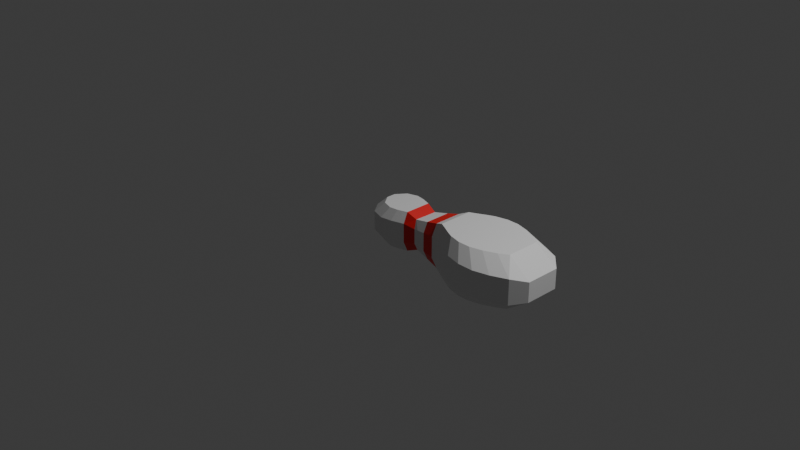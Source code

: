 # Source: QUILLES.blend  (saved by Blender 4.0.36; exported with 4.5.12 LTS)
import bpy
from mathutils import Matrix  # noqa: F401  (used for matrix-valued properties, if any)

bpy.ops.wm.read_factory_settings(use_empty=True)
scene = bpy.context.scene
scene.name = 'Scene'

# ---- collections
col_collection = bpy.data.collections.new('Collection'); scene.collection.children.link(col_collection)

# ---- materials (node trees are filled in below, after node groups)
mat_material_001 = bpy.data.materials.new('Material.001')
mat_material_001.use_transparent_shadow = False
mat_material_002 = bpy.data.materials.new('Material.002')
mat_material_002.use_transparent_shadow = False

# ---- material node trees
mat_material_001.use_nodes = True; mat_material_001.node_tree.nodes.clear()
_N = mat_material_001.node_tree.nodes; _L = mat_material_001.node_tree.links
n0 = _N.new('ShaderNodeBsdfPrincipled'); n0.name = 'Principled BSDF'; n0.location = (10, 300)
n0.inputs[3].default_value = 1.45
n1 = _N.new('ShaderNodeOutputMaterial'); n1.name = 'Material Output'; n1.location = (300, 300)
_L.new(n0.outputs[0], n1.inputs[0])
n1.is_active_output = True
mat_material_002.use_nodes = True; mat_material_002.node_tree.nodes.clear()
_N = mat_material_002.node_tree.nodes; _L = mat_material_002.node_tree.links
n0 = _N.new('ShaderNodeBsdfPrincipled'); n0.name = 'Principled BSDF'; n0.location = (10, 300)
n0.inputs[0].default_value = (0.8, 0.01828, 0.02053, 1.0)
n0.inputs[3].default_value = 1.45
n1 = _N.new('ShaderNodeOutputMaterial'); n1.name = 'Material Output'; n1.location = (300, 300)
_L.new(n0.outputs[0], n1.inputs[0])
n1.is_active_output = True

# ---- world
world_world = bpy.data.worlds.new('World'); scene.world = world_world
world_world.use_nodes = True; world_world.node_tree.nodes.clear()
_N = world_world.node_tree.nodes; _L = world_world.node_tree.links
n0 = _N.new('ShaderNodeOutputWorld'); n0.name = 'World Output'; n0.location = (300, 300)
n1 = _N.new('ShaderNodeBackground'); n1.name = 'Background'; n1.location = (10, 300)
n1.inputs[0].default_value = (0.05088, 0.05088, 0.05088, 1.0)
_L.new(n1.outputs[0], n0.inputs[0])
n0.is_active_output = True
world_world.color = (0.05088, 0.05088, 0.05088)
world_world.use_sun_shadow = False
world_world.sun_shadow_jitter_overblur = 0.0

# ---- cameras
cam_camera = bpy.data.cameras.new('Camera')
cam_camera.clip_end = 100.0
cam_camera.ortho_scale = 7.314

# ---- lights
light_light = bpy.data.lights.new('Light', 'POINT')
light_light.transmission_factor = 0.0
light_light.use_soft_falloff = False
light_light.energy = 1000.0
light_light.shadow_soft_size = 0.1
light_light.shadow_maximum_resolution = 0.006
light_light.use_absolute_resolution = True

# ---- meshes
me_plane = bpy.data.meshes.new('Plane')
me_plane.from_pydata([(-0.25, -0.06516, -0.0001849), (0.2654, -0.1886, -0.0001849), (-0.25, 0.06516, -0.0001849), (0.2654, 0.1886, -0.0001849), (0.0, -0.25, -0.0001849), (0.0, 0.25, -0.0001849), (-0.25, 0.0, -0.0001849), (-0.03747, 1.637e-10, -0.2103), (-0.1156, -0.04933, -0.2103), (-0.1468, 0.2026, -0.0001849), (-0.1468, -0.2026, -0.0001849), (0.1683, -0.1754, -0.2103), (0.125, -0.2317, -0.0001849), (0.125, 0.2317, -0.0001849), (0.2699, 0.1428, -0.2103), (0.6688, -0.1985, 0.0001858), (0.694, 0.1985, 0.0001858), (0.01568, 0.1534, -0.2103), (0.868, -0.2908, -0.0002332), (0.868, 0.2908, -0.0002332), (0.0737, -0.1893, -0.2103), (1.073, -0.3942, -0.0002332), (1.073, 0.3942, -0.0002332), (-0.03747, -0.1534, -0.2103), (0.3924, -0.163, 0.0002869), (0.1683, 0.1754, -0.2103), (0.3851, 0.163, 0.0002869), (0.7661, -0.24, -0.0002332), (0.0737, 0.1893, -0.2103), (0.7661, 0.24, -0.0002332), (0.9704, -0.3457, -0.0002332), (0.0737, 1.637e-10, -0.2103), (0.9704, 0.3457, -0.0002332), (1.76, -0.3181, -0.0002332), (1.76, 0.3181, -0.0002332), (-0.1156, 1.637e-10, -0.2103), (1.417, -0.437, -0.0002332), (-0.1156, 0.04933, -0.2103), (1.417, 0.437, -0.0002332), (0.2699, 1.637e-10, -0.2103), (1.245, 0.437, -0.0002332), (1.245, -0.437, -0.0002332), (1.589, -0.3924, -0.0002332), (0.2699, -0.1428, -0.2103), (1.589, 0.3924, -0.0002332), (1.886, -0.1874, -0.0001864), (1.886, 0.1874, -0.0001864), (1.886, 0.0, -0.0001864), (-0.25, -0.06516, 0.1021), (0.2654, -0.1886, 0.1021), (-0.25, 0.06516, 0.1021), (0.2654, 0.1886, 0.1021), (0.0, -0.25, 0.1021), (0.0, 0.25, 0.1021), (-0.25, 0.0, 0.1021), (-0.1468, 0.2026, 0.1021), (-0.1468, -0.2026, 0.1021), (0.0, 0.25, -0.102), (0.125, -0.2317, 0.1021), (0.125, 0.2317, 0.1021), (0.125, 0.2317, -0.102), (0.6688, -0.1985, 0.1147), (0.694, 0.1985, 0.1147), (0.0, -0.25, -0.102), (0.868, -0.2908, 0.1351), (0.868, 0.2908, 0.1351), (-0.1468, -0.2026, -0.102), (1.073, -0.3942, 0.1351), (1.073, 0.3942, 0.1351), (-0.25, 0.06516, -0.102), (0.3924, -0.163, 0.07867), (-0.1468, 0.2026, -0.102), (0.3851, 0.163, 0.07867), (0.7661, -0.24, 0.1351), (0.2654, 0.1886, -0.102), (0.7661, 0.24, 0.1351), (0.9704, -0.3457, 0.1351), (0.9704, 0.3457, 0.1351), (1.76, -0.3181, 0.1351), (1.76, 0.3181, 0.1351), (0.2654, -0.1886, -0.102), (1.417, -0.437, 0.1351), (0.125, -0.2317, -0.102), (1.417, 0.437, 0.1351), (-0.25, -0.06516, -0.102), (1.245, 0.437, 0.1351), (1.245, -0.437, 0.1351), (1.589, -0.3924, 0.1351), (-0.25, 0.0, -0.102), (1.589, 0.3924, 0.1351), (1.886, -0.1874, 0.1055), (1.886, 0.1874, 0.1055), (1.886, 0.0, 0.1055), (-0.1203, -0.04994, 0.2178), (0.2702, -0.1446, 0.2178), (-0.1203, 0.04994, 0.2178), (0.2702, 0.1446, 0.2178), (0.0713, -0.1916, 0.2178), (0.0713, 0.1916, 0.2178), (-0.1203, 0.0, 0.2178), (0.2702, 0.0, 0.2178), (0.0713, 0.0, 0.2178), (-0.04124, 0.1553, 0.2178), (-0.04124, -0.1553, 0.2178), (-0.04124, 0.0, 0.2178), (0.1671, -0.1776, 0.2178), (0.1671, 0.1776, 0.2178), (0.1671, 0.0, 0.2178), (0.684, -0.1521, 0.2441), (0.684, 0.1521, 0.2441), (0.684, 0.0, 0.2441), (0.8628, -0.2229, 0.2882), (0.8628, 0.2229, 0.2882), (0.8628, 0.0, 0.2882), (1.02, -0.3021, 0.2882), (1.02, 0.3021, 0.2882), (1.02, 0.0, 0.2882), (0.3765, -0.1249, 0.1673), (0.3814, 0.0, 0.1673), (0.3837, 0.1249, 0.1673), (0.7847, -0.184, 0.2882), (0.7847, 0.0, 0.2882), (0.7847, 0.184, 0.2882), (0.9413, -0.2649, 0.2882), (0.9413, 0.0, 0.2882), (0.9413, 0.2649, 0.2882), (1.547, -0.2438, 0.2882), (1.547, 0.2438, 0.2882), (1.547, 0.0, 0.2882), (1.283, -0.335, 0.2882), (1.283, 0.0, 0.2882), (1.283, 0.335, 0.2882), (1.152, 0.0, 0.2882), (1.152, 0.335, 0.2882), (1.152, -0.335, 0.2882), (1.415, -0.3007, 0.2882), (1.415, 0.0, 0.2882), (1.415, 0.3007, 0.2882), (1.643, -0.1839, 0.2882), (1.643, 0.1839, 0.2882), (1.643, 0.0, 0.2882), (0.694, 0.1985, -0.1137), (0.6688, -0.1985, -0.1137), (0.3924, -0.163, -0.07772), (0.3851, 0.163, -0.07772), (0.868, 0.2908, -0.135), (0.868, -0.2908, -0.135), (0.7661, -0.24, -0.135), (0.7661, 0.24, -0.135), (1.073, 0.3942, -0.135), (1.073, -0.3942, -0.135), (0.9704, -0.3457, -0.135), (0.9704, 0.3457, -0.135), (1.76, 0.3181, -0.135), (1.76, -0.3181, -0.135), (1.589, -0.3924, -0.135), (1.245, 0.437, -0.135), (1.245, -0.437, -0.135), (1.417, -0.437, -0.135), (1.589, 0.3924, -0.135), (1.417, 0.437, -0.135), (1.886, 0.0, -0.1054), (1.886, 0.1874, -0.1054), (1.886, -0.1874, -0.1054), (0.1683, 1.637e-10, -0.2103), (0.6857, 1.637e-10, -0.2349), (0.6857, 0.1503, -0.2349), (0.6857, -0.1503, -0.2349), (0.3933, -0.1234, -0.1607), (0.3983, 1.637e-10, -0.1671), (0.3971, 0.1234, -0.1607), (0.8626, 1.637e-10, -0.2782), (0.8626, 0.2201, -0.2782), (0.8626, -0.2201, -0.2782), (0.7854, -0.1817, -0.2782), (0.7854, 1.637e-10, -0.2782), (0.7854, 0.1817, -0.2782), (1.018, 1.637e-10, -0.2782), (1.018, 0.2984, -0.2782), (1.018, -0.2984, -0.2782), (0.9401, -0.2617, -0.2782), (0.9401, 1.637e-10, -0.2782), (0.9401, 0.2617, -0.2782), (1.538, 1.637e-10, -0.2782), (1.538, 0.2408, -0.2782), (1.538, -0.2408, -0.2782), (1.408, -0.297, -0.2782), (1.148, 1.637e-10, -0.2782), (1.148, 0.3309, -0.2782), (1.148, -0.3309, -0.2782), (1.278, -0.3309, -0.2782), (1.408, 1.637e-10, -0.2782), (1.278, 1.637e-10, -0.2782), (1.408, 0.297, -0.2782), (1.278, 0.3309, -0.2782), (1.633, 1.637e-10, -0.2782), (1.633, 0.1817, -0.2782), (1.633, -0.1817, -0.2782), (0.5364, -0.1808, 0.0002364), (0.5487, 0.1808, 0.0002364), (0.5364, -0.1808, 0.09666), (0.5487, 0.1808, 0.09666), (0.5438, -0.1385, 0.2057), (0.5438, 0.0, 0.2057), (0.5438, 0.1385, 0.2057), (0.5364, -0.1808, -0.09573), (0.5487, 0.1808, -0.09573), (0.5464, -0.1368, -0.1978), (0.5569, 1.637e-10, -0.2033), (0.5519, 0.1368, -0.1978), (0.4451, 0.1719, -0.08673), (0.4451, 0.1719, 0.08767), (0.4451, 0.1719, 0.0002617), (0.4451, -0.1719, -0.08673), (0.4451, -0.1719, 0.0002617), (0.4451, -0.1719, 0.08767)], [], [(16, 29, 148, 141), (4, 10, 66, 63), (29, 19, 145, 148), (12, 4, 63, 82), (36, 41, 157, 158), (2, 9, 71, 69), (22, 40, 156, 149), (18, 27, 147, 146), (44, 34, 153, 159), (27, 15, 142, 147), (1, 12, 82, 80), (33, 42, 155, 154), (0, 6, 88, 84), (42, 36, 158, 155), (10, 0, 84, 66), (3, 26, 144, 74), (199, 16, 141, 206), (9, 5, 57, 71), (198, 214, 24, 143, 213, 205), (41, 21, 150, 157), (24, 1, 80, 143), (40, 38, 160, 156), (19, 32, 152, 145), (34, 46, 162, 153), (32, 22, 149, 152), (21, 30, 151, 150), (6, 2, 69, 88), (45, 33, 154, 163), (30, 18, 146, 151), (47, 45, 163, 161), (78, 90, 138, 126), (64, 76, 123, 111), (90, 92, 140, 138), (89, 83, 131, 137), (59, 53, 98, 106), (92, 91, 139, 140), (51, 59, 106, 96), (75, 62, 109, 122), (56, 52, 97, 103), (65, 75, 122, 112), (52, 58, 105, 97), (86, 81, 129, 134), (55, 50, 95, 102), (85, 68, 115, 133), (73, 64, 111, 120), (79, 89, 137, 127), (61, 73, 120, 108), (58, 49, 94, 105), (87, 78, 126, 135), (54, 48, 93, 99), (81, 87, 135, 129), (48, 56, 103, 93), (72, 51, 96, 119), (201, 211, 72, 119, 204), (53, 55, 102, 98), (200, 61, 108, 202), (67, 86, 134, 114), (49, 70, 117, 94), (83, 85, 133, 131), (77, 65, 112, 125), (45, 47, 92, 90), (18, 30, 76, 64), (33, 45, 90, 78), (2, 6, 54, 50), (30, 21, 67, 76), (22, 32, 77, 68), (46, 34, 79, 91), (32, 19, 65, 77), (38, 40, 85, 83), (1, 24, 70, 49), (21, 41, 86, 67), (198, 15, 61, 200), (5, 9, 55, 53), (199, 212, 26, 72, 211, 201), (26, 3, 51, 72), (0, 10, 56, 48), (36, 42, 87, 81), (6, 0, 48, 54), (42, 33, 78, 87), (12, 1, 49, 58), (15, 27, 73, 61), (34, 44, 89, 79), (27, 18, 64, 73), (40, 22, 68, 85), (9, 2, 50, 55), (41, 36, 81, 86), (4, 12, 58, 52), (19, 29, 75, 65), (10, 4, 52, 56), (29, 16, 62, 75), (3, 13, 59, 51), (47, 46, 91, 92), (13, 5, 53, 59), (44, 38, 83, 89), (107, 100, 96, 106), (104, 101, 98, 102), (103, 97, 101, 104), (105, 94, 100, 107), (93, 103, 104, 99), (99, 104, 102, 95), (97, 105, 107, 101), (101, 107, 106, 98), (203, 202, 108, 110), (204, 203, 110, 109), (121, 120, 111, 113), (122, 121, 113, 112), (124, 123, 114, 116), (125, 124, 116, 115), (96, 100, 118, 119), (100, 94, 117, 118), (109, 110, 121, 122), (110, 108, 120, 121), (112, 113, 124, 125), (113, 111, 123, 124), (136, 135, 126, 128), (137, 136, 128, 127), (133, 132, 130, 131), (132, 134, 129, 130), (116, 114, 134, 132), (115, 116, 132, 133), (131, 130, 136, 137), (130, 129, 135, 136), (128, 126, 138, 140), (127, 128, 140, 139), (50, 54, 99, 95), (76, 67, 114, 123), (68, 77, 125, 115), (91, 79, 127, 139), (158, 157, 189, 190), (149, 156, 188, 178), (146, 147, 174, 173), (159, 153, 184, 193), (147, 142, 167, 174), (88, 69, 37, 35), (154, 155, 186, 185), (155, 158, 190, 186), (66, 84, 8, 23), (74, 144, 170, 14), (206, 141, 166, 209), (71, 57, 28, 17), (84, 88, 35, 8), (205, 213, 143, 168, 207), (157, 150, 179, 189), (80, 82, 11, 43), (143, 80, 43, 168), (156, 160, 194, 188), (145, 152, 182, 172), (153, 162, 196, 184), (152, 149, 178, 182), (150, 151, 180, 179), (163, 154, 185, 197), (151, 146, 173, 180), (69, 71, 17, 37), (161, 163, 197, 195), (160, 159, 193, 194), (63, 66, 23, 20), (162, 161, 195, 196), (60, 74, 14, 25), (13, 3, 74, 60), (46, 47, 161, 162), (5, 13, 60, 57), (38, 44, 159, 160), (164, 25, 14, 39), (7, 17, 28, 31), (23, 7, 31, 20), (11, 164, 39, 43), (8, 35, 7, 23), (35, 37, 17, 7), (20, 31, 164, 11), (31, 28, 25, 164), (208, 165, 167, 207), (209, 166, 165, 208), (175, 171, 173, 174), (176, 172, 171, 175), (181, 177, 179, 180), (182, 178, 177, 181), (14, 170, 169, 39), (39, 169, 168, 43), (166, 176, 175, 165), (165, 175, 174, 167), (172, 182, 181, 171), (171, 181, 180, 173), (191, 183, 185, 186), (193, 184, 183, 191), (188, 194, 192, 187), (187, 192, 190, 189), (177, 187, 189, 179), (178, 188, 187, 177), (194, 193, 191, 192), (192, 191, 186, 190), (183, 195, 197, 185), (184, 196, 195, 183), (82, 63, 20, 11), (148, 145, 172, 176), (141, 148, 176, 166), (57, 60, 25, 28), (170, 209, 208, 169), (169, 208, 207, 168), (142, 205, 207, 167), (144, 210, 206, 209, 170), (119, 118, 203, 204), (118, 117, 202, 203), (16, 199, 201, 62), (24, 214, 198, 200, 215, 70), (70, 215, 200, 202, 117), (62, 201, 204, 109), (15, 198, 205, 142), (26, 212, 199, 206, 210, 144)])
me_plane.polygons.foreach_set('material_index', [0, 0, 0, 0, 0, 0, 0, 0, 0, 0, 0, 0, 0, 0, 0, 1, 1, 0, 0, 0, 1, 0, 0, 0, 0, 0, 0, 0, 0, 0, 0, 0, 0, 0, 0, 0, 0, 0, 0, 0, 0, 0, 0, 0, 0, 0, 0, 0, 0, 0, 0, 0, 1, 0, 0, 1, 0, 1, 0, 0, 0, 0, 0, 0, 0, 0, 0, 0, 0, 1, 0, 1, 0, 0, 1, 0, 0, 0, 0, 0, 0, 0, 0, 0, 0, 0, 0, 0, 0, 0, 0, 0, 0, 0, 0, 0, 0, 0, 0, 0, 0, 0, 1, 1, 0, 0, 0, 0, 1, 1, 0, 0, 0, 0, 0, 0, 0, 0, 0, 0, 0, 0, 0, 0, 0, 0, 0, 0, 0, 0, 0, 0, 0, 0, 0, 0, 0, 1, 1, 0, 0, 0, 0, 0, 1, 0, 0, 0, 0, 0, 0, 0, 0, 0, 0, 0, 0, 0, 0, 0, 0, 0, 0, 0, 0, 0, 0, 0, 0, 0, 1, 1, 0, 0, 0, 0, 1, 1, 0, 0, 0, 0, 0, 0, 0, 0, 0, 0, 0, 0, 0, 0, 0, 0, 0, 0, 0, 0, 1, 0, 0, 0, 1, 0, 0, 1, 1, 0])
_uv = me_plane.uv_layers.new(name='UVMap')
_uv.uv.foreach_set('vector', [1.0, 1.0, 1.0, 1.0, 1.0, 1.0, 1.0, 1.0, 0.5, 0.0, 0.25, 0.0, 0.25, 0.0, 0.5, 0.0, 1.0, 1.0, 1.0, 1.0, 1.0, 1.0, 1.0, 1.0, 0.75, 0.0, 0.5, 0.0, 0.5, 0.0, 0.75, 0.0, 1.0, 0.0, 1.0, 0.0, 1.0, 0.0, 1.0, 0.0, 0.0, 1.0, 0.25, 1.0, 0.25, 1.0, 0.0, 1.0, 1.0, 1.0, 1.0, 1.0, 1.0, 1.0, 1.0, 1.0, 1.0, 0.0, 1.0, 0.0, 1.0, 0.0, 1.0, 0.0, 1.0, 1.0, 1.0, 1.0, 1.0, 1.0, 1.0, 1.0, 1.0, 0.0, 1.0, 0.0, 1.0, 0.0, 1.0, 0.0, 1.0, 0.0, 0.75, 0.0, 0.75, 0.0, 1.0, 0.0, 1.0, 0.0, 1.0, 0.0, 1.0, 0.0, 1.0, 0.0, 0.0, 0.0, 0.0, 0.5, 0.0, 0.5, 0.0, 0.0, 1.0, 0.0, 1.0, 0.0, 1.0, 0.0, 1.0, 0.0, 0.25, 0.0, 0.0, 0.0, 0.0, 0.0, 0.25, 0.0, 1.0, 1.0, 1.0, 1.0, 1.0, 1.0, 1.0, 1.0, 1.0, 1.0, 1.0, 1.0, 1.0, 1.0, 1.0, 1.0, 0.25, 1.0, 0.5, 1.0, 0.5, 1.0, 0.25, 1.0, 1.0, 0.0, 1.0, 0.0, 1.0, 0.0, 1.0, 0.0, 1.0, 0.0, 1.0, 0.0, 1.0, 0.0, 1.0, 0.0, 1.0, 0.0, 1.0, 0.0, 1.0, 0.0, 1.0, 0.0, 1.0, 0.0, 1.0, 0.0, 1.0, 1.0, 1.0, 1.0, 1.0, 1.0, 1.0, 1.0, 1.0, 1.0, 1.0, 1.0, 1.0, 1.0, 1.0, 1.0, 1.0, 1.0, 1.0, 1.0, 1.0, 1.0, 1.0, 1.0, 1.0, 1.0, 1.0, 1.0, 1.0, 1.0, 1.0, 1.0, 1.0, 0.0, 1.0, 0.0, 1.0, 0.0, 1.0, 0.0, 0.0, 0.5, 0.0, 1.0, 0.0, 1.0, 0.0, 0.5, 1.0, 0.0, 1.0, 0.0, 1.0, 0.0, 1.0, 0.0, 1.0, 0.0, 1.0, 0.0, 1.0, 0.0, 1.0, 0.0, 1.0, 0.5, 1.0, 0.0, 1.0, 0.0, 1.0, 0.5, 1.0, 0.0, 1.0, 0.0, 1.0, 0.0, 1.0, 0.0, 1.0, 0.0, 1.0, 0.0, 1.0, 0.0, 1.0, 0.0, 1.0, 0.0, 1.0, 0.5, 1.0, 0.5, 1.0, 0.0, 1.0, 1.0, 1.0, 1.0, 1.0, 1.0, 1.0, 1.0, 0.75, 1.0, 0.5, 1.0, 0.5, 1.0, 0.75, 1.0, 1.0, 0.5, 1.0, 1.0, 1.0, 1.0, 1.0, 0.5, 1.0, 1.0, 0.75, 1.0, 0.75, 1.0, 1.0, 1.0, 1.0, 1.0, 1.0, 1.0, 1.0, 1.0, 1.0, 1.0, 0.25, 0.0, 0.5, 0.0, 0.5, 0.0, 0.25, 0.0, 1.0, 1.0, 1.0, 1.0, 1.0, 1.0, 1.0, 1.0, 0.5, 0.0, 0.75, 0.0, 0.75, 0.0, 0.5, 0.0, 1.0, 0.0, 1.0, 0.0, 1.0, 0.0, 1.0, 0.0, 0.25, 1.0, 0.0, 1.0, 0.0, 1.0, 0.25, 1.0, 1.0, 1.0, 1.0, 1.0, 1.0, 1.0, 1.0, 1.0, 1.0, 0.0, 1.0, 0.0, 1.0, 0.0, 1.0, 0.0, 1.0, 1.0, 1.0, 1.0, 1.0, 1.0, 1.0, 1.0, 1.0, 0.0, 1.0, 0.0, 1.0, 0.0, 1.0, 0.0, 0.75, 0.0, 1.0, 0.0, 1.0, 0.0, 0.75, 0.0, 1.0, 0.0, 1.0, 0.0, 1.0, 0.0, 1.0, 0.0, 0.0, 0.5, 0.0, 0.0, 0.0, 0.0, 0.0, 0.5, 1.0, 0.0, 1.0, 0.0, 1.0, 0.0, 1.0, 0.0, 0.0, 0.0, 0.25, 0.0, 0.25, 0.0, 0.0, 0.0, 1.0, 1.0, 1.0, 1.0, 1.0, 1.0, 1.0, 1.0, 1.0, 1.0, 1.0, 1.0, 1.0, 1.0, 1.0, 1.0, 1.0, 1.0, 0.5, 1.0, 0.25, 1.0, 0.25, 1.0, 0.5, 1.0, 1.0, 0.0, 1.0, 0.0, 1.0, 0.0, 1.0, 0.0, 1.0, 0.0, 1.0, 0.0, 1.0, 0.0, 1.0, 0.0, 1.0, 0.0, 1.0, 0.0, 1.0, 0.0, 1.0, 0.0, 1.0, 1.0, 1.0, 1.0, 1.0, 1.0, 1.0, 1.0, 1.0, 1.0, 1.0, 1.0, 1.0, 1.0, 1.0, 1.0, 1.0, 0.0, 1.0, 0.5, 1.0, 0.5, 1.0, 0.0, 1.0, 0.0, 1.0, 0.0, 1.0, 0.0, 1.0, 0.0, 1.0, 0.0, 1.0, 0.0, 1.0, 0.0, 1.0, 0.0, 0.0, 1.0, 0.0, 0.5, 0.0, 0.5, 0.0, 1.0, 1.0, 0.0, 1.0, 0.0, 1.0, 0.0, 1.0, 0.0, 1.0, 1.0, 1.0, 1.0, 1.0, 1.0, 1.0, 1.0, 1.0, 1.0, 1.0, 1.0, 1.0, 1.0, 1.0, 1.0, 1.0, 1.0, 1.0, 1.0, 1.0, 1.0, 1.0, 1.0, 1.0, 1.0, 1.0, 1.0, 1.0, 1.0, 1.0, 1.0, 1.0, 0.0, 1.0, 0.0, 1.0, 0.0, 1.0, 0.0, 1.0, 0.0, 1.0, 0.0, 1.0, 0.0, 1.0, 0.0, 1.0, 0.0, 1.0, 0.0, 1.0, 0.0, 1.0, 0.0, 0.5, 1.0, 0.25, 1.0, 0.25, 1.0, 0.5, 1.0, 1.0, 1.0, 1.0, 1.0, 1.0, 1.0, 1.0, 1.0, 1.0, 1.0, 1.0, 1.0, 1.0, 1.0, 1.0, 1.0, 1.0, 1.0, 1.0, 1.0, 0.0, 0.0, 0.25, 0.0, 0.25, 0.0, 0.0, 0.0, 1.0, 0.0, 1.0, 0.0, 1.0, 0.0, 1.0, 0.0, 0.0, 0.5, 0.0, 0.0, 0.0, 0.0, 0.0, 0.5, 1.0, 0.0, 1.0, 0.0, 1.0, 0.0, 1.0, 0.0, 0.75, 0.0, 1.0, 0.0, 1.0, 0.0, 0.75, 0.0, 1.0, 0.0, 1.0, 0.0, 1.0, 0.0, 1.0, 0.0, 1.0, 1.0, 1.0, 1.0, 1.0, 1.0, 1.0, 1.0, 1.0, 0.0, 1.0, 0.0, 1.0, 0.0, 1.0, 0.0, 1.0, 1.0, 1.0, 1.0, 1.0, 1.0, 1.0, 1.0, 0.25, 1.0, 0.0, 1.0, 0.0, 1.0, 0.25, 1.0, 1.0, 0.0, 1.0, 0.0, 1.0, 0.0, 1.0, 0.0, 0.5, 0.0, 0.75, 0.0, 0.75, 0.0, 0.5, 0.0, 1.0, 1.0, 1.0, 1.0, 1.0, 1.0, 1.0, 1.0, 0.25, 0.0, 0.5, 0.0, 0.5, 0.0, 0.25, 0.0, 1.0, 1.0, 1.0, 1.0, 1.0, 1.0, 1.0, 1.0, 1.0, 1.0, 0.75, 1.0, 0.75, 1.0, 1.0, 1.0, 1.0, 0.5, 1.0, 1.0, 1.0, 1.0, 1.0, 0.5, 0.75, 1.0, 0.5, 1.0, 0.5, 1.0, 0.75, 1.0, 1.0, 1.0, 1.0, 1.0, 1.0, 1.0, 1.0, 1.0, 0.75, 0.5, 1.0, 0.5, 1.0, 1.0, 0.75, 1.0, 0.25, 0.5, 0.5, 0.5, 0.5, 1.0, 0.25, 1.0, 0.25, 0.0, 0.5, 0.0, 0.5, 0.5, 0.25, 0.5, 0.75, 0.0, 1.0, 0.0, 1.0, 0.5, 0.75, 0.5, 0.0, 0.0, 0.25, 0.0, 0.25, 0.5, 0.0, 0.5, 0.0, 0.5, 0.25, 0.5, 0.25, 1.0, 0.0, 1.0, 0.5, 0.0, 0.75, 0.0, 0.75, 0.5, 0.5, 0.5, 0.5, 0.5, 0.75, 0.5, 0.75, 1.0, 0.5, 1.0, 1.0, 0.5, 1.0, 0.0, 1.0, 0.0, 1.0, 0.5, 1.0, 1.0, 1.0, 0.5, 1.0, 0.5, 1.0, 1.0, 1.0, 0.5, 1.0, 0.0, 1.0, 0.0, 1.0, 0.5, 1.0, 1.0, 1.0, 0.5, 1.0, 0.5, 1.0, 1.0, 1.0, 0.5, 1.0, 0.0, 1.0, 0.0, 1.0, 0.5, 1.0, 1.0, 1.0, 0.5, 1.0, 0.5, 1.0, 1.0, 1.0, 1.0, 1.0, 0.5, 1.0, 0.5, 1.0, 1.0, 1.0, 0.5, 1.0, 0.0, 1.0, 0.0, 1.0, 0.5, 1.0, 1.0, 1.0, 0.5, 1.0, 0.5, 1.0, 1.0, 1.0, 0.5, 1.0, 0.0, 1.0, 0.0, 1.0, 0.5, 1.0, 1.0, 1.0, 0.5, 1.0, 0.5, 1.0, 1.0, 1.0, 0.5, 1.0, 0.0, 1.0, 0.0, 1.0, 0.5, 1.0, 0.5, 1.0, 0.0, 1.0, 0.0, 1.0, 0.5, 1.0, 1.0, 1.0, 0.5, 1.0, 0.5, 1.0, 1.0, 1.0, 1.0, 1.0, 0.5, 1.0, 0.5, 1.0, 1.0, 1.0, 0.5, 1.0, 0.0, 1.0, 0.0, 1.0, 0.5, 1.0, 0.5, 1.0, 0.0, 1.0, 0.0, 1.0, 0.5, 1.0, 1.0, 1.0, 0.5, 1.0, 0.5, 1.0, 1.0, 1.0, 1.0, 1.0, 0.5, 1.0, 0.5, 1.0, 1.0, 1.0, 0.5, 1.0, 0.0, 1.0, 0.0, 1.0, 0.5, 1.0, 0.5, 1.0, 0.0, 1.0, 0.0, 1.0, 0.5, 1.0, 1.0, 1.0, 0.5, 1.0, 0.5, 1.0, 1.0, 0.0, 1.0, 0.0, 0.5, 0.0, 0.5, 0.0, 1.0, 1.0, 0.0, 1.0, 0.0, 1.0, 0.0, 1.0, 0.0, 1.0, 1.0, 1.0, 1.0, 1.0, 1.0, 1.0, 1.0, 1.0, 1.0, 1.0, 1.0, 1.0, 1.0, 1.0, 1.0, 1.0, 0.0, 1.0, 0.0, 1.0, 0.0, 1.0, 0.0, 1.0, 1.0, 1.0, 1.0, 1.0, 1.0, 1.0, 1.0, 1.0, 0.0, 1.0, 0.0, 1.0, 0.0, 1.0, 0.0, 1.0, 1.0, 1.0, 1.0, 1.0, 1.0, 1.0, 1.0, 1.0, 0.0, 1.0, 0.0, 1.0, 0.0, 1.0, 0.0, 0.0, 0.5, 0.0, 1.0, 0.0, 1.0, 0.0, 0.5, 1.0, 0.0, 1.0, 0.0, 1.0, 0.0, 1.0, 0.0, 1.0, 0.0, 1.0, 0.0, 1.0, 0.0, 1.0, 0.0, 0.25, 0.0, 0.0, 0.0, 0.0, 0.0, 0.25, 0.0, 1.0, 1.0, 1.0, 1.0, 1.0, 1.0, 1.0, 1.0, 1.0, 1.0, 1.0, 1.0, 1.0, 1.0, 1.0, 1.0, 0.25, 1.0, 0.5, 1.0, 0.5, 1.0, 0.25, 1.0, 0.0, 0.0, 0.0, 0.5, 0.0, 0.5, 0.0, 0.0, 1.0, 0.0, 1.0, 0.0, 1.0, 0.0, 1.0, 0.0, 1.0, 0.0, 1.0, 0.0, 1.0, 0.0, 1.0, 0.0, 1.0, 0.0, 1.0, 0.0, 0.75, 0.0, 0.75, 0.0, 1.0, 0.0, 1.0, 0.0, 1.0, 0.0, 1.0, 0.0, 1.0, 0.0, 1.0, 1.0, 1.0, 1.0, 1.0, 1.0, 1.0, 1.0, 1.0, 1.0, 1.0, 1.0, 1.0, 1.0, 1.0, 1.0, 1.0, 1.0, 1.0, 1.0, 1.0, 1.0, 1.0, 1.0, 1.0, 1.0, 1.0, 1.0, 1.0, 1.0, 1.0, 1.0, 1.0, 0.0, 1.0, 0.0, 1.0, 0.0, 1.0, 0.0, 1.0, 0.0, 1.0, 0.0, 1.0, 0.0, 1.0, 0.0, 1.0, 0.0, 1.0, 0.0, 1.0, 0.0, 1.0, 0.0, 0.0, 1.0, 0.25, 1.0, 0.25, 1.0, 0.0, 1.0, 1.0, 0.5, 1.0, 0.0, 1.0, 0.0, 1.0, 0.5, 1.0, 1.0, 1.0, 1.0, 1.0, 1.0, 1.0, 1.0, 0.5, 0.0, 0.25, 0.0, 0.25, 0.0, 0.5, 0.0, 1.0, 1.0, 1.0, 0.5, 1.0, 0.5, 1.0, 1.0, 0.75, 1.0, 1.0, 1.0, 1.0, 1.0, 0.75, 1.0, 0.75, 1.0, 1.0, 1.0, 1.0, 1.0, 0.75, 1.0, 1.0, 1.0, 1.0, 0.5, 1.0, 0.5, 1.0, 1.0, 0.5, 1.0, 0.75, 1.0, 0.75, 1.0, 0.5, 1.0, 1.0, 1.0, 1.0, 1.0, 1.0, 1.0, 1.0, 1.0, 0.75, 0.5, 0.75, 1.0, 1.0, 1.0, 1.0, 0.5, 0.25, 0.5, 0.25, 1.0, 0.5, 1.0, 0.5, 0.5, 0.25, 0.0, 0.25, 0.5, 0.5, 0.5, 0.5, 0.0, 0.75, 0.0, 0.75, 0.5, 1.0, 0.5, 1.0, 0.0, 0.0, 0.0, 0.0, 0.5, 0.25, 0.5, 0.25, 0.0, 0.0, 0.5, 0.0, 1.0, 0.25, 1.0, 0.25, 0.5, 0.5, 0.0, 0.5, 0.5, 0.75, 0.5, 0.75, 0.0, 0.5, 0.5, 0.5, 1.0, 0.75, 1.0, 0.75, 0.5, 1.0, 0.5, 1.0, 0.5, 1.0, 0.0, 1.0, 0.0, 1.0, 1.0, 1.0, 1.0, 1.0, 0.5, 1.0, 0.5, 1.0, 0.5, 1.0, 0.5, 1.0, 0.0, 1.0, 0.0, 1.0, 1.0, 1.0, 1.0, 1.0, 0.5, 1.0, 0.5, 1.0, 0.5, 1.0, 0.5, 1.0, 0.0, 1.0, 0.0, 1.0, 1.0, 1.0, 1.0, 1.0, 0.5, 1.0, 0.5, 1.0, 1.0, 1.0, 1.0, 1.0, 0.5, 1.0, 0.5, 1.0, 0.5, 1.0, 0.5, 1.0, 0.0, 1.0, 0.0, 1.0, 1.0, 1.0, 1.0, 1.0, 0.5, 1.0, 0.5, 1.0, 0.5, 1.0, 0.5, 1.0, 0.0, 1.0, 0.0, 1.0, 1.0, 1.0, 1.0, 1.0, 0.5, 1.0, 0.5, 1.0, 0.5, 1.0, 0.5, 1.0, 0.0, 1.0, 0.0, 1.0, 0.5, 1.0, 0.5, 1.0, 0.0, 1.0, 0.0, 1.0, 1.0, 1.0, 1.0, 1.0, 0.5, 1.0, 0.5, 1.0, 1.0, 1.0, 1.0, 1.0, 0.5, 1.0, 0.5, 1.0, 0.5, 1.0, 0.5, 1.0, 0.0, 1.0, 0.0, 1.0, 0.5, 1.0, 0.5, 1.0, 0.0, 1.0, 0.0, 1.0, 1.0, 1.0, 1.0, 1.0, 0.5, 1.0, 0.5, 1.0, 1.0, 1.0, 1.0, 1.0, 0.5, 1.0, 0.5, 1.0, 0.5, 1.0, 0.5, 1.0, 0.0, 1.0, 0.0, 1.0, 0.5, 1.0, 0.5, 1.0, 0.0, 1.0, 0.0, 1.0, 1.0, 1.0, 1.0, 1.0, 0.5, 1.0, 0.5, 0.75, 0.0, 0.5, 0.0, 0.5, 0.0, 0.75, 0.0, 1.0, 1.0, 1.0, 1.0, 1.0, 1.0, 1.0, 1.0, 1.0, 1.0, 1.0, 1.0, 1.0, 1.0, 1.0, 1.0, 0.5, 1.0, 0.75, 1.0, 0.75, 1.0, 0.5, 1.0, 1.0, 1.0, 1.0, 1.0, 1.0, 0.5, 1.0, 0.5, 1.0, 0.5, 1.0, 0.5, 1.0, 0.0, 1.0, 0.0, 1.0, 0.0, 1.0, 0.0, 1.0, 0.0, 1.0, 0.0, 1.0, 1.0, 1.0, 1.0, 1.0, 1.0, 1.0, 1.0, 1.0, 1.0, 1.0, 1.0, 1.0, 0.5, 1.0, 0.5, 1.0, 1.0, 1.0, 0.5, 1.0, 0.0, 1.0, 0.0, 1.0, 0.5, 1.0, 1.0, 1.0, 1.0, 1.0, 1.0, 1.0, 1.0, 1.0, 0.0, 1.0, 0.0, 1.0, 0.0, 1.0, 0.0, 1.0, 0.0, 1.0, 0.0, 1.0, 0.0, 1.0, 0.0, 1.0, 0.0, 1.0, 0.0, 1.0, 0.0, 1.0, 1.0, 1.0, 1.0, 1.0, 1.0, 1.0, 1.0, 1.0, 0.0, 1.0, 0.0, 1.0, 0.0, 1.0, 0.0, 1.0, 1.0, 1.0, 1.0, 1.0, 1.0, 1.0, 1.0, 1.0, 1.0, 1.0, 1.0])
me_plane.materials.append(mat_material_001)
me_plane.materials.append(mat_material_002)
me_plane.update()

# ---- objects
ob_light = bpy.data.objects.new('Light', light_light)
ob_camera = bpy.data.objects.new('Camera', cam_camera)
ob_plane = bpy.data.objects.new('Plane', me_plane)

# ---- transforms, parenting, visibility, modifiers, constraints
ob_light.location = (4.076, 1.005, 5.904)
ob_light.rotation_euler = (0.6503, 0.05522, 1.866)
ob_light.lock_rotations_4d = False
ob_light.empty_display_type = 'ARROWS'
ob_light.color = (0.0, 0.0, 0.0, 0.0)
ob_light.lineart.crease_threshold = 0.0
ob_camera.location = (7.359, -6.926, 4.958)
ob_camera.rotation_euler = (1.109, 0.0, 0.8149)
ob_camera.lock_rotations_4d = False
ob_camera.empty_display_type = 'ARROWS'
ob_camera.color = (0.0, 0.0, 0.0, 0.0)
ob_camera.display_type = 'WIRE'
ob_camera.lineart.crease_threshold = 0.0
ob_plane.location = (0.0, 0.0, 0.0)

# ---- collection membership
col_collection.objects.link(ob_light)
col_collection.objects.link(ob_camera)
col_collection.objects.link(ob_plane)

# ---- scene / render settings (as saved in the file)
scene.camera = ob_camera
scene.frame_start = 1; scene.frame_end = 250; scene.frame_set(1)
scene.render.engine = 'BLENDER_EEVEE_NEXT'
scene.cycles.sampling_pattern = 'TABULATED_SOBOL'
bpy.context.view_layer.update()
